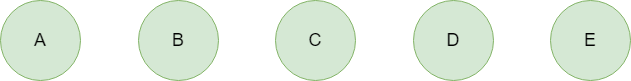

The diagram above was exported from draw.io. Its source (the exported page's mxGraphModel, read from the mxfile embedded in the PNG):
<mxGraphModel dx="1194" dy="688" grid="1" gridSize="10" guides="1" tooltips="1" connect="1" arrows="1" fold="1" page="1" pageScale="1" pageWidth="827" pageHeight="1169" math="0" shadow="0">
  <root>
    <mxCell id="0" />
    <mxCell id="1" parent="0" />
    <mxCell id="-jGRerBzIt1ZzQrGX8Zx-1" value="&lt;font style=&quot;font-size: 18px;&quot;&gt;A&lt;/font&gt;" style="ellipse;whiteSpace=wrap;html=1;aspect=fixed;fillColor=#d5e8d4;strokeColor=#82b366;" vertex="1" parent="1">
      <mxGeometry x="100" y="120" width="80" height="80" as="geometry" />
    </mxCell>
    <mxCell id="-jGRerBzIt1ZzQrGX8Zx-2" value="&lt;font style=&quot;font-size: 18px;&quot;&gt;B&lt;/font&gt;" style="ellipse;whiteSpace=wrap;html=1;aspect=fixed;fillColor=#d5e8d4;strokeColor=#82b366;" vertex="1" parent="1">
      <mxGeometry x="238" y="120" width="80" height="80" as="geometry" />
    </mxCell>
    <mxCell id="-jGRerBzIt1ZzQrGX8Zx-3" value="&lt;font style=&quot;font-size: 18px;&quot;&gt;C&lt;/font&gt;" style="ellipse;whiteSpace=wrap;html=1;aspect=fixed;fillColor=#d5e8d4;strokeColor=#82b366;" vertex="1" parent="1">
      <mxGeometry x="375" y="120" width="80" height="80" as="geometry" />
    </mxCell>
    <mxCell id="-jGRerBzIt1ZzQrGX8Zx-4" value="&lt;font style=&quot;font-size: 18px;&quot;&gt;D&lt;/font&gt;" style="ellipse;whiteSpace=wrap;html=1;aspect=fixed;fillColor=#d5e8d4;strokeColor=#82b366;" vertex="1" parent="1">
      <mxGeometry x="513" y="120" width="80" height="80" as="geometry" />
    </mxCell>
    <mxCell id="-jGRerBzIt1ZzQrGX8Zx-5" value="&lt;font style=&quot;font-size: 18px;&quot;&gt;E&lt;/font&gt;" style="ellipse;whiteSpace=wrap;html=1;aspect=fixed;fillColor=#d5e8d4;strokeColor=#82b366;" vertex="1" parent="1">
      <mxGeometry x="650" y="120" width="80" height="80" as="geometry" />
    </mxCell>
  </root>
</mxGraphModel>